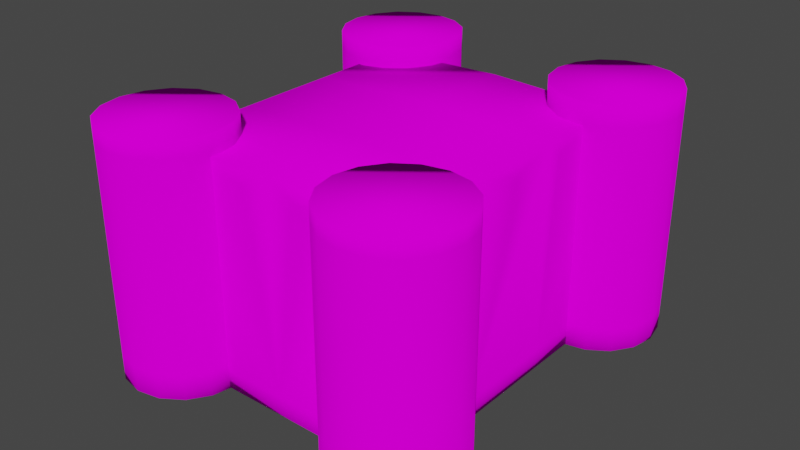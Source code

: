 # Source: Keep.blend  (saved by Blender 2.82.7; exported with 4.5.12 LTS)
import bpy
from mathutils import Matrix  # noqa: F401  (used for matrix-valued properties, if any)

bpy.ops.wm.read_factory_settings(use_empty=True)
scene = bpy.context.scene
scene.name = 'Scene'

# ---- collections
col_collection = bpy.data.collections.new('Collection'); scene.collection.children.link(col_collection)

# ---- images (referenced by path relative to the original .blend; pixels are not part of the script)
import os
ASSET_DIR = os.environ.get("B2B_ASSET_DIR", "")  # directory of the original .blend (textures are referenced by path, not embedded)
HERE = os.path.dirname(os.path.abspath(__file__))  # packed textures are extracted next to this script under _unpacked/

def load_image(name, relpath, width, height, colorspace="sRGB"):
    """Load a texture the original file referenced (path relative to the .blend, or extracted next to this script)."""
    p = next((c for c in (os.path.join(HERE, relpath), os.path.join(ASSET_DIR, relpath)) if relpath and os.path.exists(c)), "")
    if p:
        img = bpy.data.images.load(p, check_existing=True)
        img.name = name
    else:  # same state as the original file: an image datablock whose file is absent (Cycles renders it pink)
        img = bpy.data.images.new(name, width, height)
        img.source = "FILE"
        img.filepath = "//" + (relpath or name)
    img.colorspace_settings.name = colorspace
    return img
img_atlas_png = load_image('Atlas.png', 'Atlas.png', 1024, 1024, 'sRGB')

# ---- materials (node trees are filled in below, after node groups)
mat_material_001 = bpy.data.materials.new('Material.001')
mat_material_001.use_transparent_shadow = False

# ---- material node trees
mat_material_001.use_nodes = True; mat_material_001.node_tree.nodes.clear()
_N = mat_material_001.node_tree.nodes; _L = mat_material_001.node_tree.links
n0 = _N.new('ShaderNodeOutputMaterial'); n0.name = 'Material Output'; n0.location = (300, 300)
n1 = _N.new('ShaderNodeNormalMap'); n1.name = 'Normal Map'; n1.location = (-300, -300)
n1.label = 'Normal/Map'
n1.inputs[0].default_value = 0.0
n2 = _N.new('ShaderNodeBsdfDiffuse'); n2.name = 'Diffuse BSDF'; n2.location = (10, 300)
n2.inputs[1].default_value = 0.4
n3 = _N.new('ShaderNodeTexImage'); n3.name = 'Image Texture'; n3.location = (-280, 275)
n3.image = img_atlas_png
_L.new(n2.outputs[0], n0.inputs[0])
_L.new(n1.outputs[0], n2.inputs[2])
_L.new(n3.outputs[0], n2.inputs[0])
n0.is_active_output = True

# ---- world
world_world = bpy.data.worlds.new('World'); scene.world = world_world
world_world.use_nodes = True; world_world.node_tree.nodes.clear()
_N = world_world.node_tree.nodes; _L = world_world.node_tree.links
n0 = _N.new('ShaderNodeOutputWorld'); n0.name = 'World Output'; n0.location = (300, 300)
n1 = _N.new('ShaderNodeBackground'); n1.name = 'Background'; n1.location = (10, 300)
n1.inputs[0].default_value = (0.05088, 0.05088, 0.05088, 1.0)
_L.new(n1.outputs[0], n0.inputs[0])
n0.is_active_output = True
world_world.color = (0.05088, 0.05088, 0.05088)
world_world.use_sun_shadow = False
world_world.sun_shadow_jitter_overblur = 0.0

# ---- meshes
me_cube = bpy.data.meshes.new('Cube')
me_cube.from_pydata([(-2.09, -3.065, 0.01306), (-2.09, -3.065, 3.632), (-2.09, 1.846, 0.01306), (-2.09, 1.846, 3.632), (2.09, -3.065, 0.01306), (2.09, -3.065, 3.632), (2.09, 1.846, 0.01306), (2.09, 1.846, 3.632), (0.0, 1.846, 0.01306), (0.0, 1.846, 3.707), (0.0, -3.065, 0.01306), (0.0, -3.065, 3.707), (-2.09, -3.065, 0.315), (-2.09, 1.846, 0.315), (2.09, 1.846, 0.315), (2.09, -3.065, 0.315), (0.0, -3.065, 0.315), (0.0, 1.846, 0.315), (-0.7443, 1.846, 0.01306), (0.6632, 1.846, 0.315), (-0.6754, 1.846, 0.315), (0.707, 1.846, 0.01306), (0.0, 1.846, 1.727), (0.7083, 1.846, 1.626), (-0.7791, 1.846, 1.658), (0.4991, 1.846, 0.315), (-0.5669, 1.846, 0.315), (0.5573, 1.846, 0.01306), (-0.5866, 1.846, 0.01306), (0.0, 1.846, 1.611), (-0.6834, 1.846, 1.538), (0.5232, 1.846, 1.524), (-0.5866, 2.042, -1.801e-08), (-0.7443, 2.042, -1.801e-08), (0.4991, 2.042, 0.315), (0.6632, 2.042, 0.315), (0.7083, 2.042, 1.626), (-6.494e-17, 2.042, 1.727), (-0.7791, 2.042, 1.658), (-0.6754, 2.042, 0.315), (0.707, 2.042, -1.801e-08), (-0.5669, 2.042, 0.315), (0.5573, 2.042, -1.801e-08), (-6.494e-17, 2.042, 1.611), (-0.6834, 2.042, 1.538), (0.5232, 2.042, 1.524), (0.6804, 1.846, 3.293), (0.5607, 1.846, 3.443), (0.4525, 1.846, 3.278), (0.4515, 1.846, 3.033), (0.6842, 1.846, 3.014), (-0.428, 1.846, 3.356), (-0.5577, 1.846, 3.484), (-0.6381, 1.846, 3.341), (-0.6425, 1.846, 3.058), (-0.424, 1.846, 3.054), (-0.6183, -3.065, 3.237), (-0.4972, -3.065, 3.419), (-0.3949, -3.065, 3.229), (-0.3847, -3.065, 2.958), (-0.6021, -3.065, 2.963), (0.3609, -3.065, 3.292), (0.4811, -3.065, 3.442), (0.5986, -3.065, 3.269), (0.6028, -3.065, 2.965), (0.3533, -3.065, 2.978), (-2.09, 0.2092, 0.01306), (-2.09, -1.428, 0.01306), (-2.09, -1.428, 3.632), (-2.09, 0.2092, 3.632), (2.09, -1.428, 0.01306), (2.09, 0.2092, 0.01306), (2.09, 0.2092, 3.632), (2.09, -1.428, 3.632), (0.0, 0.2092, 3.707), (0.0, -1.428, 3.707), (2.09, 0.2092, 0.315), (2.09, -1.428, 0.315), (-2.09, -1.428, 0.315), (-2.09, 0.2092, 0.315), (-2.09, 0.7459, 3.211), (-2.09, 0.6208, 3.383), (-2.09, 0.5243, 3.202), (-2.09, 0.5406, 2.977), (-2.09, 0.7457, 2.96), (-2.09, -0.4272, 3.267), (-2.09, -0.5462, 3.445), (-2.09, -0.6705, 3.269), (-2.09, -0.6802, 3.002), (-2.09, -0.3926, 3.009), (-2.09, -1.508, 3.306), (-2.09, -1.614, 3.436), (-2.09, -1.723, 3.306), (-2.09, -1.73, 3.055), (-2.09, -1.52, 3.077), (2.09, -1.746, 3.222), (2.09, -1.648, 3.345), (2.09, -1.523, 3.198), (2.09, -1.558, 2.975), (2.09, -1.752, 2.977), (2.09, -0.6391, 3.291), (2.09, -0.5605, 3.419), (2.09, -0.532, 3.296), (2.09, -0.511, 3.012), (2.09, -0.6664, 3.007), (2.09, 0.4681, 3.327), (2.09, 0.5373, 3.425), (2.09, 0.6557, 3.292), (2.09, 0.6654, 2.998), (2.09, 0.4402, 2.989)], [], [(79, 69, 82, 83, 84, 80, 3, 13), (17, 29, 31, 25), (77, 73, 97, 98, 99, 5, 15), (16, 11, 59, 60, 56, 1, 12), (8, 27, 21, 6, 71, 70, 4, 10), (75, 68, 1, 11), (73, 75, 11, 5), (2, 18, 28, 8, 10, 0, 67, 66), (15, 5, 64, 65, 11, 16), (13, 3, 54, 55, 9, 22, 24, 20), (2, 13, 20, 18), (4, 15, 16, 10), (10, 16, 12, 0), (70, 77, 15, 4), (8, 17, 25, 27), (66, 79, 13, 2), (39, 38, 37, 43, 44, 41), (19, 23, 22, 9, 49, 50, 7, 14), (18, 20, 39, 33), (29, 30, 44, 43), (21, 19, 14, 6), (26, 30, 29, 17), (28, 26, 17, 8), (20, 24, 38, 39), (28, 18, 33, 32), (33, 39, 41, 32), (34, 45, 43, 37, 36, 35), (42, 34, 35, 40), (30, 26, 41, 44), (19, 21, 40, 35), (26, 28, 32, 41), (25, 31, 45, 34), (23, 19, 35, 36), (31, 29, 43, 45), (21, 27, 42, 40), (22, 23, 36, 37), (27, 25, 34, 42), (24, 22, 37, 38), (7, 50, 46, 47, 48, 49, 9), (48, 47, 46, 50, 49), (9, 55, 51, 52, 53, 54, 3), (53, 52, 51, 55, 54), (1, 56, 57, 58, 59, 11), (58, 57, 56, 60, 59), (11, 65, 61, 62, 63, 64, 5), (63, 62, 61, 65, 64), (0, 12, 78, 67), (67, 78, 79, 66), (6, 14, 76, 71), (71, 76, 77, 70), (7, 9, 74, 72), (72, 74, 75, 73), (9, 3, 69, 74), (74, 69, 68, 75), (14, 7, 108, 109, 72, 76), (76, 72, 103, 104, 73, 77), (12, 1, 93, 94, 90, 68, 78), (78, 68, 88, 89, 69, 79), (3, 80, 81, 82, 69), (81, 80, 84, 83, 82), (69, 89, 85, 86, 87, 88, 68), (87, 86, 85, 89, 88), (68, 90, 91, 92, 93, 1), (92, 91, 90, 94, 93), (5, 99, 95, 96, 97, 73), (96, 95, 99, 98, 97), (73, 104, 100, 101, 102, 103, 72), (102, 101, 100, 104, 103), (72, 109, 105, 106, 107, 108, 7), (107, 106, 105, 109, 108)])
me_cube.polygons.foreach_set('use_smooth', [True] * 70)
_uv = me_cube.uv_layers.new(name='UVMap')
_uv.uv.foreach_set('vector', [0.8644, 0.3259, 0.8793, 0.3259, 0.8773, 0.327, 0.8763, 0.327, 0.8763, 0.3277, 0.8774, 0.3277, 0.8793, 0.3313, 0.8644, 0.3313, 0.5968, 0.3844, 0.6025, 0.3844, 0.6021, 0.3865, 0.5968, 0.3864, 0.8644, 0.3585, 0.8793, 0.3585, 0.8773, 0.3588, 0.8763, 0.359, 0.8763, 0.3596, 0.8793, 0.364, 0.8644, 0.364, 0.8644, 0.3721, 0.8793, 0.3721, 0.876, 0.3736, 0.8761, 0.3745, 0.8773, 0.3745, 0.8793, 0.3803, 0.8644, 0.3803, 0.8594, 0.3094, 0.8758, 0.3094, 0.8803, 0.3094, 0.9211, 0.3094, 0.9211, 0.3505, 0.9211, 0.3917, 0.9211, 0.4328, 0.8594, 0.4328, 0.6804, 0.3781, 0.6886, 0.3781, 0.6886, 0.3835, 0.6804, 0.3835, 0.6722, 0.3781, 0.6804, 0.3781, 0.6804, 0.3835, 0.6722, 0.3835, 0.7976, 0.3094, 0.8374, 0.3094, 0.8421, 0.3094, 0.8594, 0.3094, 0.8594, 0.4328, 0.7976, 0.4328, 0.7976, 0.3917, 0.7976, 0.3505, 0.8644, 0.364, 0.8793, 0.364, 0.8761, 0.3698, 0.8761, 0.3707, 0.8793, 0.3721, 0.8644, 0.3721, 0.8644, 0.3313, 0.8793, 0.3313, 0.8765, 0.337, 0.8765, 0.3378, 0.8793, 0.3395, 0.8706, 0.3395, 0.8703, 0.3365, 0.8644, 0.3369, 0.6231, 0.5866, 0.6252, 0.5866, 0.6252, 0.595, 0.6231, 0.5946, 0.6231, 0.6361, 0.6252, 0.6361, 0.6252, 0.6484, 0.6231, 0.6484, 0.6231, 0.6484, 0.6252, 0.6484, 0.6252, 0.6608, 0.6231, 0.6608, 0.6231, 0.6278, 0.6252, 0.6278, 0.6252, 0.6361, 0.6231, 0.6361, 0.6348, 0.3744, 0.6369, 0.3744, 0.6369, 0.3773, 0.6348, 0.3776, 0.6231, 0.5784, 0.6252, 0.5784, 0.6252, 0.5866, 0.6231, 0.5866, 0.6671, 0.6376, 0.6731, 0.6372, 0.6733, 0.6403, 0.6728, 0.6403, 0.6725, 0.6376, 0.6671, 0.6381, 0.8644, 0.3421, 0.8702, 0.3423, 0.8706, 0.3395, 0.8793, 0.3395, 0.8764, 0.3413, 0.8763, 0.3422, 0.8793, 0.3477, 0.8644, 0.3477, 0.6231, 0.5946, 0.6252, 0.595, 0.6252, 0.595, 0.6231, 0.5946, 0.6728, 0.6403, 0.6725, 0.6376, 0.6725, 0.6376, 0.6728, 0.6403, 0.6231, 0.6031, 0.6252, 0.6029, 0.6252, 0.6113, 0.6231, 0.6113, 0.5968, 0.3822, 0.6022, 0.3818, 0.6025, 0.3844, 0.5968, 0.3844, 0.6348, 0.3709, 0.6369, 0.371, 0.6369, 0.3744, 0.6348, 0.3744, 0.6671, 0.6376, 0.6731, 0.6372, 0.6731, 0.6372, 0.6671, 0.6376, 0.2149, 0.5, 0.2055, 0.5, 0.2055, 0.5, 0.2149, 0.5, 0.6231, 0.5946, 0.6252, 0.595, 0.6252, 0.5956, 0.6231, 0.5955, 0.6671, 0.6422, 0.6725, 0.6423, 0.6728, 0.6403, 0.6733, 0.6403, 0.6729, 0.643, 0.6671, 0.6429, 0.6231, 0.6023, 0.6252, 0.6019, 0.6252, 0.6029, 0.6231, 0.6031, 0.6725, 0.6376, 0.6671, 0.6381, 0.6671, 0.6381, 0.6725, 0.6376, 0.6252, 0.6029, 0.6231, 0.6031, 0.6231, 0.6031, 0.6252, 0.6029, 0.6252, 0.5956, 0.6231, 0.5955, 0.6231, 0.5955, 0.6252, 0.5956, 0.6671, 0.6422, 0.6725, 0.6423, 0.6725, 0.6423, 0.6671, 0.6422, 0.6729, 0.643, 0.6671, 0.6429, 0.6671, 0.6429, 0.6729, 0.643, 0.6725, 0.6423, 0.6728, 0.6403, 0.6728, 0.6403, 0.6725, 0.6423, 0.2923, 0.5, 0.2833, 0.5, 0.2833, 0.5, 0.2923, 0.5, 0.6733, 0.6403, 0.6729, 0.643, 0.6729, 0.643, 0.6733, 0.6403, 0.6231, 0.6023, 0.6252, 0.6019, 0.6252, 0.6019, 0.6231, 0.6023, 0.6731, 0.6372, 0.6733, 0.6403, 0.6733, 0.6403, 0.6731, 0.6372, 0.8793, 0.3477, 0.8763, 0.3422, 0.8775, 0.3422, 0.8782, 0.3417, 0.8774, 0.3413, 0.8764, 0.3413, 0.8793, 0.3395, 0.6567, 0.6147, 0.6575, 0.6151, 0.6568, 0.6156, 0.6556, 0.6156, 0.6557, 0.6147, 0.8793, 0.3395, 0.8765, 0.3378, 0.8778, 0.3378, 0.8784, 0.3373, 0.8778, 0.337, 0.8765, 0.337, 0.8793, 0.3313, 0.6571, 0.6104, 0.6577, 0.6108, 0.6571, 0.6113, 0.6558, 0.6113, 0.6558, 0.6104, 0.8793, 0.3803, 0.8773, 0.3745, 0.8781, 0.3741, 0.8772, 0.3737, 0.876, 0.3736, 0.8793, 0.3721, 0.6585, 0.6237, 0.6593, 0.6241, 0.6585, 0.6245, 0.6573, 0.6245, 0.6573, 0.6236, 0.8793, 0.3721, 0.8761, 0.3707, 0.8775, 0.3707, 0.8782, 0.3702, 0.8774, 0.3698, 0.8761, 0.3698, 0.8793, 0.364, 0.6587, 0.6198, 0.6594, 0.6202, 0.6587, 0.6207, 0.6574, 0.6207, 0.6573, 0.6198, 0.6231, 0.5619, 0.6252, 0.5619, 0.6252, 0.5701, 0.6231, 0.5701, 0.6231, 0.5701, 0.6252, 0.5701, 0.6252, 0.5784, 0.6231, 0.5784, 0.6231, 0.6113, 0.6252, 0.6113, 0.6252, 0.6196, 0.6231, 0.6196, 0.6231, 0.6196, 0.6252, 0.6196, 0.6252, 0.6278, 0.6231, 0.6278, 0.6722, 0.3672, 0.6804, 0.3672, 0.6804, 0.3726, 0.6722, 0.3726, 0.6722, 0.3726, 0.6804, 0.3726, 0.6804, 0.3781, 0.6722, 0.3781, 0.6804, 0.3672, 0.6886, 0.3672, 0.6886, 0.3726, 0.6804, 0.3726, 0.6804, 0.3726, 0.6886, 0.3726, 0.6886, 0.3781, 0.6804, 0.3781, 0.8644, 0.3477, 0.8793, 0.3477, 0.8764, 0.3516, 0.8764, 0.3523, 0.8793, 0.3531, 0.8644, 0.3531, 0.8644, 0.3531, 0.8793, 0.3531, 0.8765, 0.3555, 0.8765, 0.356, 0.8793, 0.3585, 0.8644, 0.3585, 0.8644, 0.315, 0.8793, 0.315, 0.8767, 0.3195, 0.8768, 0.3202, 0.8778, 0.3202, 0.8793, 0.3205, 0.8644, 0.3205, 0.8644, 0.3205, 0.8793, 0.3205, 0.8764, 0.323, 0.8765, 0.3239, 0.8793, 0.3259, 0.8644, 0.3259, 0.8793, 0.3313, 0.8774, 0.3277, 0.8782, 0.3273, 0.8773, 0.327, 0.8793, 0.3259, 0.677, 0.6437, 0.6762, 0.6441, 0.6751, 0.6441, 0.6752, 0.6434, 0.6762, 0.6434, 0.8793, 0.3259, 0.8765, 0.3239, 0.8776, 0.3238, 0.8784, 0.3234, 0.8776, 0.323, 0.8764, 0.323, 0.8793, 0.3205, 0.6765, 0.6394, 0.6773, 0.6398, 0.6765, 0.6402, 0.6753, 0.6403, 0.6753, 0.6394, 0.8793, 0.3205, 0.8778, 0.3202, 0.8784, 0.3199, 0.8778, 0.3195, 0.8767, 0.3195, 0.8793, 0.315, 0.6766, 0.6359, 0.6772, 0.6363, 0.6766, 0.6366, 0.6756, 0.6366, 0.6755, 0.6359, 0.8793, 0.364, 0.8763, 0.3596, 0.8774, 0.3596, 0.878, 0.3593, 0.8773, 0.3588, 0.8793, 0.3585, 0.6456, 0.6327, 0.645, 0.633, 0.6439, 0.633, 0.6439, 0.6324, 0.6449, 0.6323, 0.8793, 0.3585, 0.8765, 0.356, 0.8777, 0.3559, 0.8783, 0.3556, 0.8778, 0.3556, 0.8765, 0.3555, 0.8793, 0.3531, 0.6453, 0.629, 0.6459, 0.6291, 0.6453, 0.6293, 0.644, 0.6294, 0.6441, 0.6289, 0.8793, 0.3531, 0.8764, 0.3523, 0.8779, 0.3522, 0.8783, 0.352, 0.8777, 0.3516, 0.8764, 0.3516, 0.8793, 0.3477, 0.6453, 0.625, 0.6459, 0.6254, 0.6455, 0.6257, 0.644, 0.6258, 0.644, 0.625])
me_cube.materials.append(mat_material_001)
me_cube.use_remesh_fix_poles = True
me_cube.use_remesh_preserve_attributes = False
me_cube.use_mirror_vertex_groups = False
me_cube.update()
me_cube_001 = bpy.data.meshes.new('Cube.001')
me_cube_001.from_pydata([(1.636, 2.955, 4.0), (1.636, 2.955, 0.0), (1.311, 2.739, 4.0), (1.311, 2.739, 0.0), (1.095, 2.414, 4.0), (1.095, 2.414, 0.0), (1.018, 2.031, 4.0), (1.018, 2.031, 0.0), (1.095, 1.649, 4.0), (1.095, 1.649, 0.0), (1.311, 1.324, 4.0), (1.311, 1.324, 0.0), (1.636, 1.108, 4.0), (1.636, 1.108, 0.0), (2.018, 1.031, 4.0), (2.018, 1.031, 0.0), (2.401, 1.108, 4.0), (2.401, 1.108, 0.0), (2.726, 1.324, 4.0), (2.726, 1.324, 0.0), (2.942, 1.649, 4.0), (2.942, 1.649, 0.0), (3.018, 2.031, 4.0), (3.018, 2.031, 0.0), (2.942, 2.414, 4.0), (2.942, 2.414, 0.0), (2.726, 2.739, 4.0), (2.726, 2.739, 0.0), (2.401, 2.955, 4.0), (2.401, 2.955, 0.0), (2.018, 3.031, 4.0), (2.018, 3.031, 0.0), (1.636, 2.955, 0.3902), (1.311, 2.739, 0.3902), (1.095, 2.414, 0.3902), (1.018, 2.031, 0.3902), (1.095, 1.649, 0.3902), (1.311, 1.324, 0.3902), (1.636, 1.108, 0.3902), (2.018, 1.031, 0.3902), (2.401, 1.108, 0.3902), (2.726, 1.324, 0.3902), (2.942, 1.649, 0.3902), (3.018, 2.031, 0.3902), (2.942, 2.414, 0.3902), (2.726, 2.739, 0.3902), (2.401, 2.955, 0.3902), (2.018, 3.031, 0.3902), (2.018, 3.031, 3.678), (1.636, 2.955, 3.678), (1.311, 2.739, 3.678), (1.095, 2.414, 3.678), (1.018, 2.031, 3.678), (1.095, 1.649, 3.678), (1.311, 1.324, 3.678), (1.636, 1.108, 3.678), (2.018, 1.031, 3.678), (2.401, 1.108, 3.678), (2.726, 1.324, 3.678), (2.942, 1.649, 3.678), (3.018, 2.031, 3.678), (2.942, 2.414, 3.678), (2.726, 2.739, 3.678), (2.401, 2.955, 3.678)], [], [(30, 0, 2, 4, 6, 8, 10, 12, 14, 16, 18, 20, 22, 24, 26, 28), (49, 0, 30, 48), (50, 2, 0, 49), (1, 31, 29, 27, 25, 23, 21, 19, 17, 15, 13, 11, 9, 7, 5, 3), (51, 4, 2, 50), (52, 6, 4, 51), (53, 8, 6, 52), (54, 10, 8, 53), (55, 12, 10, 54), (56, 14, 12, 55), (57, 16, 14, 56), (58, 18, 16, 57), (59, 20, 18, 58), (60, 22, 20, 59), (61, 24, 22, 60), (62, 26, 24, 61), (63, 28, 26, 62), (48, 30, 28, 63), (31, 47, 46, 29), (29, 46, 45, 27), (27, 45, 44, 25), (25, 44, 43, 23), (23, 43, 42, 21), (21, 42, 41, 19), (19, 41, 40, 17), (17, 40, 39, 15), (15, 39, 38, 13), (13, 38, 37, 11), (11, 37, 36, 9), (9, 36, 35, 7), (7, 35, 34, 5), (5, 34, 33, 3), (3, 33, 32, 1), (1, 32, 47, 31), (47, 48, 63, 46), (46, 63, 62, 45), (45, 62, 61, 44), (44, 61, 60, 43), (43, 60, 59, 42), (42, 59, 58, 41), (41, 58, 57, 40), (40, 57, 56, 39), (39, 56, 55, 38), (38, 55, 54, 37), (37, 54, 53, 36), (36, 53, 52, 35), (35, 52, 51, 34), (34, 51, 50, 33), (33, 50, 49, 32), (32, 49, 48, 47)])
me_cube_001.polygons.foreach_set('use_smooth', [True] * 50)
_uv = me_cube_001.uv_layers.new(name='UVMap')
_uv.uv.foreach_set('vector', [0.6443, 0.3591, 0.6435, 0.3608, 0.6422, 0.3621, 0.6405, 0.3629, 0.6386, 0.3629, 0.6368, 0.3621, 0.6355, 0.3608, 0.6348, 0.3591, 0.6348, 0.3572, 0.6355, 0.3555, 0.6368, 0.3542, 0.6386, 0.3535, 0.6405, 0.3535, 0.6422, 0.3542, 0.6435, 0.3555, 0.6443, 0.3572, 0.608, 0.3437, 0.608, 0.3422, 0.6099, 0.3422, 0.6099, 0.3437, 0.6063, 0.3437, 0.6063, 0.3422, 0.608, 0.3422, 0.608, 0.3437, 0.8726, 0.3819, 0.8713, 0.3832, 0.8695, 0.3839, 0.8676, 0.3839, 0.8659, 0.3832, 0.8646, 0.3819, 0.8638, 0.3802, 0.8638, 0.3783, 0.8646, 0.3766, 0.8659, 0.3753, 0.8676, 0.3746, 0.8695, 0.3746, 0.8713, 0.3753, 0.8726, 0.3766, 0.8733, 0.3783, 0.8733, 0.3802, 0.6318, 0.3407, 0.6318, 0.3422, 0.6304, 0.3422, 0.6304, 0.3407, 0.6335, 0.3407, 0.6335, 0.3422, 0.6318, 0.3422, 0.6318, 0.3407, 0.6354, 0.3407, 0.6354, 0.3422, 0.6335, 0.3422, 0.6335, 0.3407, 0.6371, 0.3407, 0.6371, 0.3422, 0.6354, 0.3422, 0.6354, 0.3407, 0.6385, 0.3407, 0.6385, 0.3422, 0.6371, 0.3422, 0.6371, 0.3407, 0.6465, 0.3407, 0.6465, 0.3422, 0.6452, 0.3422, 0.6452, 0.3407, 0.6483, 0.3407, 0.6483, 0.3422, 0.6465, 0.3422, 0.6465, 0.3407, 0.6502, 0.3407, 0.6502, 0.3422, 0.6483, 0.3422, 0.6483, 0.3407, 0.6519, 0.3407, 0.6519, 0.3422, 0.6502, 0.3422, 0.6502, 0.3407, 0.6537, 0.3598, 0.6537, 0.3613, 0.6519, 0.3613, 0.6519, 0.3598, 0.6556, 0.3598, 0.6556, 0.3613, 0.6537, 0.3613, 0.6537, 0.3598, 0.6573, 0.3598, 0.6573, 0.3613, 0.6556, 0.3613, 0.6556, 0.3598, 0.6117, 0.3437, 0.6117, 0.3422, 0.613, 0.3422, 0.613, 0.3437, 0.6099, 0.3437, 0.6099, 0.3422, 0.6117, 0.3422, 0.6117, 0.3437, 0.6158, 0.6269, 0.6158, 0.6251, 0.6175, 0.6251, 0.6175, 0.6269, 0.6175, 0.6269, 0.6175, 0.6251, 0.6189, 0.6251, 0.6189, 0.6269, 0.6632, 0.6078, 0.6632, 0.6097, 0.6614, 0.6097, 0.6614, 0.6078, 0.6614, 0.6078, 0.6614, 0.6097, 0.6595, 0.6097, 0.6595, 0.6078, 0.6595, 0.6078, 0.6595, 0.6097, 0.6578, 0.6097, 0.6578, 0.6078, 0.6578, 0.5887, 0.6578, 0.5906, 0.656, 0.5906, 0.656, 0.5887, 0.656, 0.5887, 0.656, 0.5906, 0.6541, 0.5906, 0.6541, 0.5887, 0.6541, 0.5887, 0.6541, 0.5906, 0.6524, 0.5906, 0.6524, 0.5887, 0.6524, 0.5887, 0.6524, 0.5906, 0.651, 0.5906, 0.651, 0.5887, 0.6443, 0.5887, 0.6443, 0.5906, 0.643, 0.5906, 0.643, 0.5887, 0.643, 0.5887, 0.643, 0.5906, 0.6413, 0.5906, 0.6413, 0.5887, 0.6413, 0.5887, 0.6413, 0.5906, 0.6394, 0.5906, 0.6394, 0.5887, 0.6394, 0.5887, 0.6394, 0.5906, 0.6376, 0.5906, 0.6376, 0.5887, 0.6376, 0.5887, 0.6376, 0.5906, 0.6363, 0.5906, 0.6363, 0.5887, 0.6122, 0.6269, 0.6122, 0.6251, 0.6139, 0.6251, 0.6139, 0.6269, 0.6139, 0.6269, 0.6139, 0.6251, 0.6158, 0.6251, 0.6158, 0.6269, 0.858, 0.3633, 0.858, 0.3476, 0.8597, 0.3476, 0.8597, 0.3633, 0.8597, 0.3633, 0.8597, 0.3476, 0.8611, 0.3476, 0.8611, 0.3633, 0.9054, 0.348, 0.9054, 0.3637, 0.9036, 0.3637, 0.9036, 0.348, 0.9036, 0.348, 0.9036, 0.3637, 0.9017, 0.3637, 0.9017, 0.348, 0.9017, 0.348, 0.9017, 0.3637, 0.9, 0.3637, 0.9, 0.348, 0.8999, 0.3289, 0.8999, 0.3446, 0.8982, 0.3446, 0.8982, 0.3289, 0.8982, 0.3289, 0.8982, 0.3446, 0.8963, 0.3446, 0.8963, 0.3289, 0.8963, 0.3289, 0.8963, 0.3446, 0.8946, 0.3446, 0.8946, 0.3289, 0.8946, 0.3289, 0.8946, 0.3446, 0.8932, 0.3446, 0.8932, 0.3289, 0.8865, 0.3289, 0.8865, 0.3446, 0.8852, 0.3446, 0.8852, 0.3289, 0.8852, 0.3289, 0.8852, 0.3446, 0.8834, 0.3446, 0.8834, 0.3289, 0.8834, 0.3289, 0.8834, 0.3446, 0.8816, 0.3446, 0.8816, 0.3289, 0.8816, 0.3289, 0.8816, 0.3446, 0.8798, 0.3446, 0.8798, 0.3289, 0.8798, 0.3289, 0.8798, 0.3446, 0.8785, 0.3446, 0.8785, 0.3289, 0.8543, 0.3633, 0.8543, 0.3476, 0.8561, 0.3476, 0.8561, 0.3633, 0.8561, 0.3633, 0.8561, 0.3476, 0.858, 0.3476, 0.858, 0.3633])
me_cube_001.materials.append(mat_material_001)
me_cube_001.use_remesh_fix_poles = True
me_cube_001.use_remesh_preserve_attributes = False
me_cube_001.use_mirror_vertex_groups = False
me_cube_001.update()
me_cube_002 = bpy.data.meshes.new('Cube.002')
me_cube_002.from_pydata([(-2.388, 2.942, 4.0), (-2.388, 2.942, 0.0), (-2.712, 2.726, 4.0), (-2.712, 2.726, 0.0), (-2.929, 2.401, 4.0), (-2.929, 2.401, 0.0), (-3.005, 2.018, 4.0), (-3.005, 2.018, 0.0), (-2.929, 1.636, 4.0), (-2.929, 1.636, 0.0), (-2.712, 1.311, 4.0), (-2.712, 1.311, 0.0), (-2.388, 1.095, 4.0), (-2.388, 1.095, 0.0), (-2.005, 1.018, 4.0), (-2.005, 1.018, 0.0), (-1.623, 1.095, 4.0), (-1.623, 1.095, 0.0), (-1.298, 1.311, 4.0), (-1.298, 1.311, 0.0), (-1.082, 1.636, 4.0), (-1.082, 1.636, 0.0), (-1.005, 2.018, 4.0), (-1.005, 2.018, 0.0), (-1.082, 2.401, 4.0), (-1.082, 2.401, 0.0), (-1.298, 2.726, 4.0), (-1.298, 2.726, 0.0), (-1.623, 2.942, 4.0), (-1.623, 2.942, 0.0), (-2.005, 3.018, 4.0), (-2.005, 3.018, 0.0), (-2.388, 2.942, 0.4006), (-2.712, 2.726, 0.4006), (-2.929, 2.401, 0.4006), (-3.005, 2.018, 0.4006), (-2.929, 1.636, 0.4006), (-2.712, 1.311, 0.4006), (-2.388, 1.095, 0.4006), (-2.005, 1.018, 0.4006), (-1.623, 1.095, 0.4006), (-1.298, 1.311, 0.4006), (-1.082, 1.636, 0.4006), (-1.005, 2.018, 0.4006), (-1.082, 2.401, 0.4006), (-1.298, 2.726, 0.4006), (-1.623, 2.942, 0.4006), (-2.005, 3.018, 0.4006), (-2.005, 3.018, 3.733), (-2.388, 2.942, 3.733), (-2.712, 2.726, 3.733), (-2.929, 2.401, 3.733), (-3.005, 2.018, 3.733), (-2.929, 1.636, 3.733), (-2.712, 1.311, 3.733), (-2.388, 1.095, 3.733), (-2.005, 1.018, 3.733), (-1.623, 1.095, 3.733), (-1.298, 1.311, 3.733), (-1.082, 1.636, 3.733), (-1.005, 2.018, 3.733), (-1.082, 2.401, 3.733), (-1.298, 2.726, 3.733), (-1.623, 2.942, 3.733)], [], [(30, 0, 2, 4, 6, 8, 10, 12, 14, 16, 18, 20, 22, 24, 26, 28), (49, 0, 30, 48), (50, 2, 0, 49), (1, 31, 29, 27, 25, 23, 21, 19, 17, 15, 13, 11, 9, 7, 5, 3), (51, 4, 2, 50), (52, 6, 4, 51), (53, 8, 6, 52), (54, 10, 8, 53), (55, 12, 10, 54), (56, 14, 12, 55), (57, 16, 14, 56), (58, 18, 16, 57), (59, 20, 18, 58), (60, 22, 20, 59), (61, 24, 22, 60), (62, 26, 24, 61), (63, 28, 26, 62), (48, 30, 28, 63), (31, 47, 46, 29), (29, 46, 45, 27), (27, 45, 44, 25), (25, 44, 43, 23), (23, 43, 42, 21), (21, 42, 41, 19), (19, 41, 40, 17), (17, 40, 39, 15), (15, 39, 38, 13), (13, 38, 37, 11), (11, 37, 36, 9), (9, 36, 35, 7), (7, 35, 34, 5), (5, 34, 33, 3), (3, 33, 32, 1), (1, 32, 47, 31), (47, 48, 63, 46), (46, 63, 62, 45), (45, 62, 61, 44), (44, 61, 60, 43), (43, 60, 59, 42), (42, 59, 58, 41), (41, 58, 57, 40), (40, 57, 56, 39), (39, 56, 55, 38), (38, 55, 54, 37), (37, 54, 53, 36), (36, 53, 52, 35), (35, 52, 51, 34), (34, 51, 50, 33), (33, 50, 49, 32), (32, 49, 48, 47)])
me_cube_002.polygons.foreach_set('use_smooth', [True] * 50)
_uv = me_cube_002.uv_layers.new(name='UVMap')
_uv.uv.foreach_set('vector', [0.6137, 0.3621, 0.612, 0.3629, 0.6101, 0.3629, 0.6084, 0.3621, 0.607, 0.3608, 0.6063, 0.3591, 0.6063, 0.3572, 0.607, 0.3555, 0.6084, 0.3542, 0.6101, 0.3535, 0.612, 0.3535, 0.6137, 0.3542, 0.6151, 0.3555, 0.6158, 0.3572, 0.6158, 0.3591, 0.6151, 0.3608, 0.6247, 0.36, 0.6247, 0.3613, 0.6228, 0.3613, 0.6228, 0.36, 0.6264, 0.36, 0.6264, 0.3613, 0.6247, 0.3613, 0.6247, 0.36, 0.9092, 0.3739, 0.9075, 0.3746, 0.9056, 0.3746, 0.9038, 0.3739, 0.9025, 0.3725, 0.9018, 0.3708, 0.9018, 0.369, 0.9025, 0.3672, 0.9038, 0.3659, 0.9056, 0.3652, 0.9075, 0.3652, 0.9092, 0.3659, 0.9106, 0.3672, 0.9113, 0.369, 0.9113, 0.3708, 0.9106, 0.3725, 0.6237, 0.3409, 0.6237, 0.3422, 0.6224, 0.3422, 0.6224, 0.3409, 0.6255, 0.3409, 0.6255, 0.3422, 0.6237, 0.3422, 0.6237, 0.3409, 0.6274, 0.3409, 0.6274, 0.3422, 0.6255, 0.3422, 0.6255, 0.3409, 0.6291, 0.3409, 0.6291, 0.3422, 0.6274, 0.3422, 0.6274, 0.3409, 0.6304, 0.3409, 0.6304, 0.3422, 0.6291, 0.3422, 0.6291, 0.3409, 0.6412, 0.36, 0.6412, 0.3613, 0.6398, 0.3613, 0.6398, 0.36, 0.6429, 0.36, 0.6429, 0.3613, 0.6412, 0.3613, 0.6412, 0.36, 0.6448, 0.36, 0.6448, 0.3613, 0.6429, 0.3613, 0.6429, 0.36, 0.6466, 0.36, 0.6466, 0.3613, 0.6448, 0.3613, 0.6448, 0.36, 0.6502, 0.3435, 0.6502, 0.3422, 0.6519, 0.3422, 0.6519, 0.3435, 0.6483, 0.3435, 0.6483, 0.3422, 0.6502, 0.3422, 0.6502, 0.3435, 0.6466, 0.3435, 0.6466, 0.3422, 0.6483, 0.3422, 0.6483, 0.3435, 0.6211, 0.36, 0.6211, 0.3613, 0.6197, 0.3613, 0.6197, 0.36, 0.6228, 0.36, 0.6228, 0.3613, 0.6211, 0.3613, 0.6211, 0.36, 0.6287, 0.6078, 0.6287, 0.6097, 0.6269, 0.6097, 0.6269, 0.6078, 0.6269, 0.6078, 0.6269, 0.6097, 0.6256, 0.6097, 0.6256, 0.6078, 0.6524, 0.6269, 0.6524, 0.625, 0.6542, 0.625, 0.6542, 0.6269, 0.6542, 0.6269, 0.6542, 0.625, 0.656, 0.625, 0.656, 0.6269, 0.656, 0.6269, 0.656, 0.625, 0.6578, 0.625, 0.6578, 0.6269, 0.6524, 0.6078, 0.6524, 0.6097, 0.6507, 0.6097, 0.6507, 0.6078, 0.6507, 0.6078, 0.6507, 0.6097, 0.6488, 0.6097, 0.6488, 0.6078, 0.6488, 0.6078, 0.6488, 0.6097, 0.647, 0.6097, 0.647, 0.6078, 0.647, 0.6078, 0.647, 0.6097, 0.6457, 0.6097, 0.6457, 0.6078, 0.6363, 0.5887, 0.6363, 0.5906, 0.635, 0.5906, 0.635, 0.5887, 0.635, 0.5887, 0.635, 0.5906, 0.6332, 0.5906, 0.6332, 0.5887, 0.6332, 0.5887, 0.6332, 0.5906, 0.6313, 0.5906, 0.6313, 0.5887, 0.6313, 0.5887, 0.6313, 0.5906, 0.6296, 0.5906, 0.6296, 0.5887, 0.6296, 0.5887, 0.6296, 0.5906, 0.6282, 0.5906, 0.6282, 0.5887, 0.6323, 0.6078, 0.6323, 0.6097, 0.6305, 0.6097, 0.6305, 0.6078, 0.6305, 0.6078, 0.6305, 0.6097, 0.6287, 0.6097, 0.6287, 0.6078, 0.8708, 0.348, 0.8708, 0.3639, 0.8691, 0.3639, 0.8691, 0.348, 0.8691, 0.348, 0.8691, 0.3639, 0.8678, 0.3639, 0.8678, 0.348, 0.8946, 0.3633, 0.8946, 0.3474, 0.8963, 0.3474, 0.8963, 0.3633, 0.8963, 0.3633, 0.8963, 0.3474, 0.8982, 0.3474, 0.8982, 0.3633, 0.8982, 0.3633, 0.8982, 0.3474, 0.9, 0.3474, 0.9, 0.3633, 0.8946, 0.348, 0.8946, 0.3639, 0.8929, 0.3639, 0.8929, 0.348, 0.8929, 0.348, 0.8929, 0.3639, 0.891, 0.3639, 0.891, 0.348, 0.891, 0.348, 0.891, 0.3639, 0.8892, 0.3639, 0.8892, 0.348, 0.8892, 0.348, 0.8892, 0.3639, 0.8879, 0.3639, 0.8879, 0.348, 0.8785, 0.3289, 0.8785, 0.3448, 0.8771, 0.3448, 0.8771, 0.3289, 0.8771, 0.3289, 0.8771, 0.3448, 0.8754, 0.3448, 0.8754, 0.3289, 0.8754, 0.3289, 0.8754, 0.3448, 0.8735, 0.3448, 0.8735, 0.3289, 0.8735, 0.3289, 0.8735, 0.3448, 0.8718, 0.3448, 0.8718, 0.3289, 0.8718, 0.3289, 0.8718, 0.3448, 0.8704, 0.3448, 0.8704, 0.3289, 0.8745, 0.348, 0.8745, 0.3639, 0.8727, 0.3639, 0.8727, 0.348, 0.8727, 0.348, 0.8727, 0.3639, 0.8708, 0.3639, 0.8708, 0.348])
me_cube_002.materials.append(mat_material_001)
me_cube_002.use_remesh_fix_poles = True
me_cube_002.use_remesh_preserve_attributes = False
me_cube_002.use_mirror_vertex_groups = False
me_cube_002.update()
me_cube_003 = bpy.data.meshes.new('Cube.003')
me_cube_003.from_pydata([(-2.401, -2.045, 4.0), (-2.401, -2.045, 0.0), (-2.726, -2.262, 4.0), (-2.726, -2.262, 0.0), (-2.942, -2.586, 4.0), (-2.942, -2.586, 0.0), (-3.018, -2.969, 4.0), (-3.018, -2.969, 0.0), (-2.942, -3.352, 4.0), (-2.942, -3.352, 0.0), (-2.726, -3.676, 4.0), (-2.726, -3.676, 0.0), (-2.401, -3.893, 4.0), (-2.401, -3.893, 0.0), (-2.018, -3.969, 4.0), (-2.018, -3.969, 0.0), (-1.636, -3.893, 4.0), (-1.636, -3.893, 0.0), (-1.311, -3.676, 4.0), (-1.311, -3.676, 0.0), (-1.095, -3.352, 4.0), (-1.095, -3.352, 0.0), (-1.018, -2.969, 4.0), (-1.018, -2.969, 0.0), (-1.095, -2.586, 4.0), (-1.095, -2.586, 0.0), (-1.311, -2.262, 4.0), (-1.311, -2.262, 0.0), (-1.636, -2.045, 4.0), (-1.636, -2.045, 0.0), (-2.018, -1.969, 4.0), (-2.018, -1.969, 0.0), (-2.401, -2.045, 0.4088), (-2.726, -2.262, 0.4088), (-2.942, -2.586, 0.4088), (-3.018, -2.969, 0.4088), (-2.942, -3.352, 0.4088), (-2.726, -3.676, 0.4088), (-2.401, -3.893, 0.4088), (-2.018, -3.969, 0.4088), (-1.636, -3.893, 0.4088), (-1.311, -3.676, 0.4088), (-1.095, -3.352, 0.4088), (-1.018, -2.969, 0.4088), (-1.095, -2.586, 0.4088), (-1.311, -2.262, 0.4088), (-1.636, -2.045, 0.4088), (-2.018, -1.969, 0.4088), (-2.018, -1.969, 3.757), (-2.401, -2.045, 3.757), (-2.726, -2.262, 3.757), (-2.942, -2.586, 3.757), (-3.018, -2.969, 3.757), (-2.942, -3.352, 3.757), (-2.726, -3.676, 3.757), (-2.401, -3.893, 3.757), (-2.018, -3.969, 3.757), (-1.636, -3.893, 3.757), (-1.311, -3.676, 3.757), (-1.095, -3.352, 3.757), (-1.018, -2.969, 3.757), (-1.095, -2.586, 3.757), (-1.311, -2.262, 3.757), (-1.636, -2.045, 3.757)], [], [(30, 0, 2, 4, 6, 8, 10, 12, 14, 16, 18, 20, 22, 24, 26, 28), (49, 0, 30, 48), (50, 2, 0, 49), (1, 31, 29, 27, 25, 23, 21, 19, 17, 15, 13, 11, 9, 7, 5, 3), (51, 4, 2, 50), (52, 6, 4, 51), (53, 8, 6, 52), (54, 10, 8, 53), (55, 12, 10, 54), (56, 14, 12, 55), (57, 16, 14, 56), (58, 18, 16, 57), (59, 20, 18, 58), (60, 22, 20, 59), (61, 24, 22, 60), (62, 26, 24, 61), (63, 28, 26, 62), (48, 30, 28, 63), (31, 47, 46, 29), (29, 46, 45, 27), (27, 45, 44, 25), (25, 44, 43, 23), (23, 43, 42, 21), (21, 42, 41, 19), (19, 41, 40, 17), (17, 40, 39, 15), (15, 39, 38, 13), (13, 38, 37, 11), (11, 37, 36, 9), (9, 36, 35, 7), (7, 35, 34, 5), (5, 34, 33, 3), (3, 33, 32, 1), (1, 32, 47, 31), (47, 48, 63, 46), (46, 63, 62, 45), (45, 62, 61, 44), (44, 61, 60, 43), (43, 60, 59, 42), (42, 59, 58, 41), (41, 58, 57, 40), (40, 57, 56, 39), (39, 56, 55, 38), (38, 55, 54, 37), (37, 54, 53, 36), (36, 53, 52, 35), (35, 52, 51, 34), (34, 51, 50, 33), (33, 50, 49, 32), (32, 49, 48, 47)])
me_cube_003.polygons.foreach_set('use_smooth', [True] * 50)
_uv = me_cube_003.uv_layers.new(name='UVMap')
_uv.uv.foreach_set('vector', [0.6253, 0.3591, 0.6246, 0.3608, 0.6232, 0.3621, 0.6215, 0.3629, 0.6196, 0.3629, 0.6178, 0.3621, 0.6165, 0.3608, 0.6158, 0.3591, 0.6158, 0.3572, 0.6165, 0.3555, 0.6178, 0.3542, 0.6196, 0.3535, 0.6215, 0.3535, 0.6232, 0.3542, 0.6246, 0.3555, 0.6253, 0.3572, 0.618, 0.3601, 0.618, 0.3613, 0.6161, 0.3613, 0.6161, 0.3601, 0.6197, 0.3601, 0.6197, 0.3613, 0.618, 0.3613, 0.618, 0.3601, 0.9011, 0.3672, 0.9018, 0.369, 0.9018, 0.3708, 0.9011, 0.3725, 0.8997, 0.3739, 0.898, 0.3746, 0.8961, 0.3746, 0.8944, 0.3739, 0.893, 0.3725, 0.8923, 0.3708, 0.8923, 0.369, 0.893, 0.3672, 0.8944, 0.3659, 0.8961, 0.3652, 0.898, 0.3652, 0.8997, 0.3659, 0.613, 0.3243, 0.613, 0.3231, 0.6143, 0.3231, 0.6143, 0.3243, 0.6113, 0.3243, 0.6113, 0.3231, 0.613, 0.3231, 0.613, 0.3243, 0.6094, 0.3243, 0.6094, 0.3231, 0.6113, 0.3231, 0.6113, 0.3243, 0.6076, 0.3243, 0.6076, 0.3231, 0.6094, 0.3231, 0.6094, 0.3243, 0.6063, 0.3243, 0.6063, 0.3231, 0.6076, 0.3231, 0.6076, 0.3243, 0.6398, 0.341, 0.6398, 0.3422, 0.6385, 0.3422, 0.6385, 0.341, 0.6416, 0.341, 0.6416, 0.3422, 0.6398, 0.3422, 0.6398, 0.341, 0.6434, 0.341, 0.6434, 0.3422, 0.6416, 0.3422, 0.6416, 0.341, 0.6452, 0.341, 0.6452, 0.3422, 0.6434, 0.3422, 0.6434, 0.341, 0.6609, 0.3243, 0.6609, 0.3231, 0.6626, 0.3231, 0.6626, 0.3243, 0.659, 0.3243, 0.659, 0.3231, 0.6609, 0.3231, 0.6609, 0.3243, 0.6573, 0.3243, 0.6573, 0.3231, 0.659, 0.3231, 0.659, 0.3243, 0.6143, 0.3601, 0.6143, 0.3613, 0.613, 0.3613, 0.613, 0.3601, 0.6161, 0.3601, 0.6161, 0.3613, 0.6143, 0.3613, 0.6143, 0.3601, 0.6219, 0.6078, 0.6219, 0.6098, 0.6202, 0.6098, 0.6202, 0.6078, 0.6202, 0.6078, 0.6202, 0.6098, 0.6189, 0.6098, 0.6189, 0.6078, 0.6631, 0.6078, 0.6631, 0.6059, 0.6649, 0.6059, 0.6649, 0.6078, 0.6649, 0.6078, 0.6649, 0.6059, 0.6668, 0.6059, 0.6668, 0.6078, 0.6668, 0.6078, 0.6668, 0.6059, 0.6685, 0.6059, 0.6685, 0.6078, 0.651, 0.5887, 0.651, 0.5907, 0.6493, 0.5907, 0.6493, 0.5887, 0.6493, 0.5887, 0.6493, 0.5907, 0.6474, 0.5907, 0.6474, 0.5887, 0.6474, 0.5887, 0.6474, 0.5907, 0.6457, 0.5907, 0.6457, 0.5887, 0.6457, 0.5887, 0.6457, 0.5907, 0.6443, 0.5907, 0.6443, 0.5887, 0.6122, 0.6078, 0.6122, 0.6059, 0.6135, 0.6059, 0.6135, 0.6078, 0.6135, 0.6078, 0.6135, 0.6059, 0.6152, 0.6059, 0.6152, 0.6078, 0.6152, 0.6078, 0.6152, 0.6059, 0.6171, 0.6059, 0.6171, 0.6078, 0.6171, 0.6078, 0.6171, 0.6059, 0.6189, 0.6059, 0.6189, 0.6078, 0.6189, 0.6078, 0.6189, 0.6059, 0.6202, 0.6059, 0.6202, 0.6078, 0.6256, 0.6078, 0.6256, 0.6098, 0.6238, 0.6098, 0.6238, 0.6078, 0.6238, 0.6078, 0.6238, 0.6098, 0.6219, 0.6098, 0.6219, 0.6078, 0.8641, 0.3481, 0.8641, 0.364, 0.8624, 0.364, 0.8624, 0.3481, 0.8624, 0.3481, 0.8624, 0.364, 0.8611, 0.364, 0.8611, 0.3481, 0.9053, 0.3441, 0.9053, 0.3282, 0.9071, 0.3282, 0.9071, 0.3441, 0.9071, 0.3441, 0.9071, 0.3282, 0.9089, 0.3282, 0.9089, 0.3441, 0.9089, 0.3441, 0.9089, 0.3282, 0.9107, 0.3282, 0.9107, 0.3441, 0.8932, 0.329, 0.8932, 0.3449, 0.8915, 0.3449, 0.8915, 0.329, 0.8915, 0.329, 0.8915, 0.3449, 0.8896, 0.3449, 0.8896, 0.329, 0.8896, 0.329, 0.8896, 0.3449, 0.8879, 0.3449, 0.8879, 0.329, 0.8879, 0.329, 0.8879, 0.3449, 0.8865, 0.3449, 0.8865, 0.329, 0.8543, 0.3441, 0.8543, 0.3282, 0.8557, 0.3282, 0.8557, 0.3441, 0.8557, 0.3441, 0.8557, 0.3282, 0.8574, 0.3282, 0.8574, 0.3441, 0.8574, 0.3441, 0.8574, 0.3282, 0.8593, 0.3282, 0.8593, 0.3441, 0.8593, 0.3441, 0.8593, 0.3282, 0.8611, 0.3282, 0.8611, 0.3441, 0.8611, 0.3441, 0.8611, 0.3282, 0.8624, 0.3282, 0.8624, 0.3441, 0.8678, 0.3481, 0.8678, 0.364, 0.866, 0.364, 0.866, 0.3481, 0.866, 0.3481, 0.866, 0.364, 0.8641, 0.364, 0.8641, 0.3481])
me_cube_003.materials.append(mat_material_001)
me_cube_003.use_remesh_fix_poles = True
me_cube_003.use_remesh_preserve_attributes = False
me_cube_003.use_mirror_vertex_groups = False
me_cube_003.update()
me_cube_004 = bpy.data.meshes.new('Cube.004')
me_cube_004.from_pydata([(1.688, -2.071, 4.0), (1.688, -2.071, 0.0), (1.363, -2.288, 4.0), (1.363, -2.288, 0.0), (1.147, -2.612, 4.0), (1.147, -2.612, 0.0), (1.07, -2.995, 4.0), (1.07, -2.995, 0.0), (1.147, -3.378, 4.0), (1.147, -3.378, 0.0), (1.363, -3.702, 4.0), (1.363, -3.702, 0.0), (1.688, -3.919, 4.0), (1.688, -3.919, 0.0), (2.07, -3.995, 4.0), (2.07, -3.995, 0.0), (2.453, -3.919, 4.0), (2.453, -3.919, 0.0), (2.778, -3.702, 4.0), (2.778, -3.702, 0.0), (2.994, -3.378, 4.0), (2.994, -3.378, 0.0), (3.07, -2.995, 4.0), (3.07, -2.995, 0.0), (2.994, -2.612, 4.0), (2.994, -2.612, 0.0), (2.778, -2.288, 4.0), (2.778, -2.288, 0.0), (2.453, -2.071, 4.0), (2.453, -2.071, 0.0), (2.07, -1.995, 4.0), (2.07, -1.995, 0.0), (1.688, -2.071, 0.4068), (1.363, -2.288, 0.4068), (1.147, -2.612, 0.4068), (1.07, -2.995, 0.4068), (1.147, -3.378, 0.4068), (1.363, -3.702, 0.4068), (1.688, -3.919, 0.4068), (2.07, -3.995, 0.4068), (2.453, -3.919, 0.4068), (2.778, -3.702, 0.4068), (2.994, -3.378, 0.4068), (3.07, -2.995, 0.4068), (2.994, -2.612, 0.4068), (2.778, -2.288, 0.4068), (2.453, -2.071, 0.4068), (2.07, -1.995, 0.4068), (2.07, -1.995, 3.752), (1.688, -2.071, 3.752), (1.363, -2.288, 3.752), (1.147, -2.612, 3.752), (1.07, -2.995, 3.752), (1.147, -3.378, 3.752), (1.363, -3.702, 3.752), (1.688, -3.919, 3.752), (2.07, -3.995, 3.752), (2.453, -3.919, 3.752), (2.778, -3.702, 3.752), (2.994, -3.378, 3.752), (3.07, -2.995, 3.752), (2.994, -2.612, 3.752), (2.778, -2.288, 3.752), (2.453, -2.071, 3.752)], [], [(30, 0, 2, 4, 6, 8, 10, 12, 14, 16, 18, 20, 22, 24, 26, 28), (49, 0, 30, 48), (50, 2, 0, 49), (1, 31, 29, 27, 25, 23, 21, 19, 17, 15, 13, 11, 9, 7, 5, 3), (51, 4, 2, 50), (52, 6, 4, 51), (53, 8, 6, 52), (54, 10, 8, 53), (55, 12, 10, 54), (56, 14, 12, 55), (57, 16, 14, 56), (58, 18, 16, 57), (59, 20, 18, 58), (60, 22, 20, 59), (61, 24, 22, 60), (62, 26, 24, 61), (63, 28, 26, 62), (48, 30, 28, 63), (31, 47, 46, 29), (29, 46, 45, 27), (27, 45, 44, 25), (25, 44, 43, 23), (23, 43, 42, 21), (21, 42, 41, 19), (19, 41, 40, 17), (17, 40, 39, 15), (15, 39, 38, 13), (13, 38, 37, 11), (11, 37, 36, 9), (9, 36, 35, 7), (7, 35, 34, 5), (5, 34, 33, 3), (3, 33, 32, 1), (1, 32, 47, 31), (47, 48, 63, 46), (46, 63, 62, 45), (45, 62, 61, 44), (44, 61, 60, 43), (43, 60, 59, 42), (42, 59, 58, 41), (41, 58, 57, 40), (40, 57, 56, 39), (39, 56, 55, 38), (38, 55, 54, 37), (37, 54, 53, 36), (36, 53, 52, 35), (35, 52, 51, 34), (34, 51, 50, 33), (33, 50, 49, 32), (32, 49, 48, 47)])
me_cube_004.polygons.foreach_set('use_smooth', [True] * 50)
_uv = me_cube_004.uv_layers.new(name='UVMap')
_uv.uv.foreach_set('vector', [0.6063, 0.3666, 0.607, 0.3649, 0.6084, 0.3636, 0.6101, 0.3629, 0.612, 0.3629, 0.6137, 0.3636, 0.6151, 0.3649, 0.6158, 0.3666, 0.6158, 0.3685, 0.6151, 0.3702, 0.6137, 0.3715, 0.612, 0.3722, 0.6101, 0.3722, 0.6084, 0.3715, 0.607, 0.3702, 0.6063, 0.3685, 0.6314, 0.3601, 0.6314, 0.3613, 0.6295, 0.3613, 0.6295, 0.3601, 0.6331, 0.3601, 0.6331, 0.3613, 0.6314, 0.3613, 0.6314, 0.3601, 0.8821, 0.3725, 0.8808, 0.3739, 0.879, 0.3746, 0.8771, 0.3746, 0.8754, 0.3739, 0.874, 0.3725, 0.8733, 0.3708, 0.8733, 0.369, 0.874, 0.3672, 0.8754, 0.3659, 0.8771, 0.3652, 0.879, 0.3652, 0.8808, 0.3659, 0.8821, 0.3672, 0.8828, 0.369, 0.8828, 0.3708, 0.6157, 0.341, 0.6157, 0.3422, 0.6143, 0.3422, 0.6143, 0.341, 0.6174, 0.341, 0.6174, 0.3422, 0.6157, 0.3422, 0.6157, 0.341, 0.6193, 0.341, 0.6193, 0.3422, 0.6174, 0.3422, 0.6174, 0.341, 0.6211, 0.341, 0.6211, 0.3422, 0.6193, 0.3422, 0.6193, 0.341, 0.6224, 0.341, 0.6224, 0.3422, 0.6211, 0.3422, 0.6211, 0.341, 0.6345, 0.3601, 0.6345, 0.3613, 0.6331, 0.3613, 0.6331, 0.3601, 0.6362, 0.3601, 0.6362, 0.3613, 0.6345, 0.3613, 0.6345, 0.3601, 0.6381, 0.3601, 0.6381, 0.3613, 0.6362, 0.3613, 0.6362, 0.3601, 0.6398, 0.3601, 0.6398, 0.3613, 0.6381, 0.3613, 0.6381, 0.3601, 0.6536, 0.341, 0.6536, 0.3422, 0.6519, 0.3422, 0.6519, 0.341, 0.6555, 0.341, 0.6555, 0.3422, 0.6536, 0.3422, 0.6536, 0.341, 0.6573, 0.341, 0.6573, 0.3422, 0.6555, 0.3422, 0.6555, 0.341, 0.6278, 0.3601, 0.6278, 0.3613, 0.6264, 0.3613, 0.6264, 0.3601, 0.6295, 0.3601, 0.6295, 0.3613, 0.6278, 0.3613, 0.6278, 0.3601, 0.6354, 0.6078, 0.6354, 0.6098, 0.6336, 0.6098, 0.6336, 0.6078, 0.6336, 0.6078, 0.6336, 0.6098, 0.6323, 0.6098, 0.6323, 0.6078, 0.6631, 0.5887, 0.6631, 0.5907, 0.6614, 0.5907, 0.6614, 0.5887, 0.6614, 0.5887, 0.6614, 0.5907, 0.6595, 0.5907, 0.6595, 0.5887, 0.6595, 0.5887, 0.6595, 0.5907, 0.6578, 0.5907, 0.6578, 0.5887, 0.6457, 0.6078, 0.6457, 0.6098, 0.644, 0.6098, 0.644, 0.6078, 0.644, 0.6078, 0.644, 0.6098, 0.6421, 0.6098, 0.6421, 0.6078, 0.6421, 0.6078, 0.6421, 0.6098, 0.6403, 0.6098, 0.6403, 0.6078, 0.6403, 0.6078, 0.6403, 0.6098, 0.639, 0.6098, 0.639, 0.6078, 0.6282, 0.5887, 0.6282, 0.5907, 0.6269, 0.5907, 0.6269, 0.5887, 0.6269, 0.5887, 0.6269, 0.5907, 0.6252, 0.5907, 0.6252, 0.5887, 0.6252, 0.5887, 0.6252, 0.5907, 0.6233, 0.5907, 0.6233, 0.5887, 0.6233, 0.5887, 0.6233, 0.5907, 0.6215, 0.5907, 0.6215, 0.5887, 0.6215, 0.5887, 0.6215, 0.5907, 0.6202, 0.5907, 0.6202, 0.5887, 0.639, 0.6078, 0.639, 0.6098, 0.6373, 0.6098, 0.6373, 0.6078, 0.6373, 0.6078, 0.6373, 0.6098, 0.6354, 0.6098, 0.6354, 0.6078, 0.8776, 0.348, 0.8776, 0.364, 0.8758, 0.364, 0.8758, 0.348, 0.8758, 0.348, 0.8758, 0.364, 0.8745, 0.364, 0.8745, 0.348, 0.9053, 0.3289, 0.9053, 0.3449, 0.9036, 0.3449, 0.9036, 0.3289, 0.9036, 0.3289, 0.9036, 0.3449, 0.9017, 0.3449, 0.9017, 0.3289, 0.9017, 0.3289, 0.9017, 0.3449, 0.8999, 0.3449, 0.8999, 0.3289, 0.8879, 0.348, 0.8879, 0.364, 0.8862, 0.364, 0.8862, 0.348, 0.8862, 0.348, 0.8862, 0.364, 0.8843, 0.364, 0.8843, 0.348, 0.8843, 0.348, 0.8843, 0.364, 0.8825, 0.364, 0.8825, 0.348, 0.8825, 0.348, 0.8825, 0.364, 0.8812, 0.364, 0.8812, 0.348, 0.8704, 0.3289, 0.8704, 0.3449, 0.8691, 0.3449, 0.8691, 0.3289, 0.8691, 0.3289, 0.8691, 0.3449, 0.8674, 0.3449, 0.8674, 0.3289, 0.8674, 0.3289, 0.8674, 0.3449, 0.8655, 0.3449, 0.8655, 0.3289, 0.8655, 0.3289, 0.8655, 0.3449, 0.8637, 0.3449, 0.8637, 0.3289, 0.8637, 0.3289, 0.8637, 0.3449, 0.8624, 0.3449, 0.8624, 0.3289, 0.8812, 0.348, 0.8812, 0.364, 0.8794, 0.364, 0.8794, 0.348, 0.8794, 0.348, 0.8794, 0.364, 0.8776, 0.364, 0.8776, 0.348])
me_cube_004.materials.append(mat_material_001)
me_cube_004.use_remesh_fix_poles = True
me_cube_004.use_remesh_preserve_attributes = False
me_cube_004.use_mirror_vertex_groups = False
me_cube_004.update()

# ---- objects
ob_cube = bpy.data.objects.new('Cube', me_cube)
ob_cube_001 = bpy.data.objects.new('Cube.001', me_cube_001)
ob_cube_002 = bpy.data.objects.new('Cube.002', me_cube_002)
ob_cube_003 = bpy.data.objects.new('Cube.003', me_cube_003)
ob_cube_004 = bpy.data.objects.new('Cube.004', me_cube_004)

# ---- transforms, parenting, visibility, modifiers, constraints
ob_cube.location = (0.0, 0.0, 0.0)
ob_cube.lineart.crease_threshold = 0.0
ob_cube_001.location = (0.0, 0.0, 0.0)
ob_cube_001.lineart.crease_threshold = 0.0
ob_cube_002.location = (0.0, 0.0, 0.0)
ob_cube_002.lineart.crease_threshold = 0.0
ob_cube_003.location = (0.0, 0.0, 0.0)
ob_cube_003.lineart.crease_threshold = 0.0
ob_cube_004.location = (0.0, 0.0, 0.0)
ob_cube_004.lineart.crease_threshold = 0.0

# ---- collection membership
col_collection.objects.link(ob_cube)
col_collection.objects.link(ob_cube_001)
col_collection.objects.link(ob_cube_002)
col_collection.objects.link(ob_cube_003)
col_collection.objects.link(ob_cube_004)

# ---- scene / render settings (as saved in the file)
scene.frame_start = 1; scene.frame_end = 250; scene.frame_set(1)
scene.render.engine = 'BLENDER_EEVEE_NEXT'
scene.cycles.use_denoising = False
scene.cycles.samples = 128
scene.cycles.sampling_pattern = 'TABULATED_SOBOL'
scene.cycles.use_adaptive_sampling = False
scene.cycles.use_light_tree = False
scene.view_settings.view_transform = 'Filmic'
bpy.context.view_layer.update()

# ---- added for rendering (the .blend has no active camera and no usable light): camera, sun
cam_auto = bpy.data.cameras.new('AutoCamera')
cam_auto.lens = 50.0
cam_auto.sensor_width = 36.0
cam_auto.clip_end = 1000.0
ob_auto_camera = bpy.data.objects.new('AutoCamera', cam_auto)
scene.collection.objects.link(ob_auto_camera)
ob_auto_camera.location = (9.39076, -11.7195, 9.49177)
ob_auto_camera.rotation_euler = (1.09748, -7.21219e-08, 0.694738)
scene.camera = ob_auto_camera
light_auto_sun = bpy.data.lights.new('AutoSun', 'SUN')
light_auto_sun.energy = 3.0
light_auto_sun.angle = 0.0523599
ob_auto_sun = bpy.data.objects.new('AutoSun', light_auto_sun)
scene.collection.objects.link(ob_auto_sun)
ob_auto_sun.rotation_euler = (0.872665, 0.174533, 0.523599)
bpy.context.view_layer.update()
